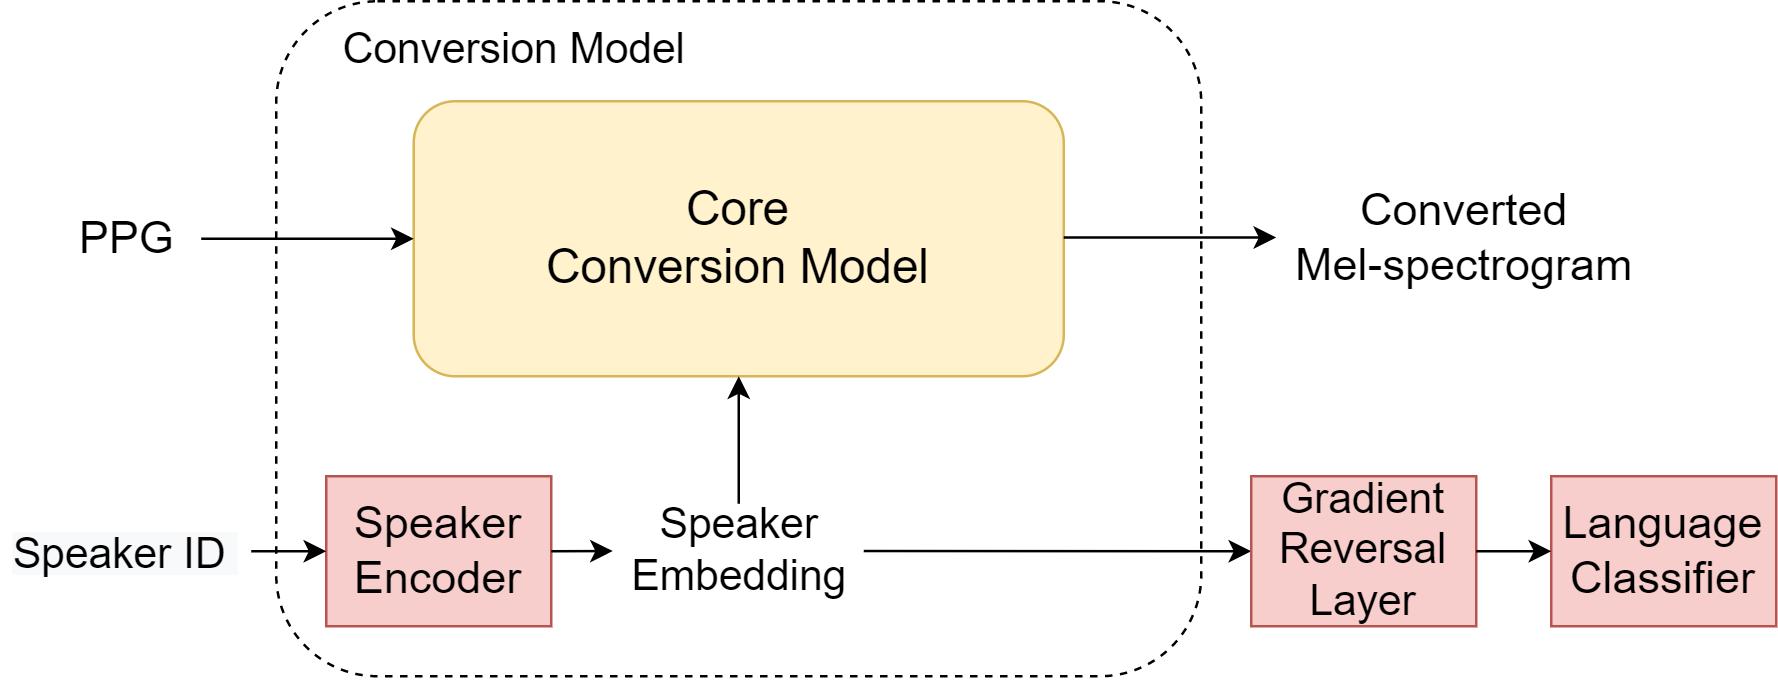

The diagram above was exported from draw.io. Its source (the exported page's mxGraphModel, read from the mxfile embedded in the PNG):
<mxGraphModel dx="1221" dy="615" grid="1" gridSize="10" guides="1" tooltips="1" connect="1" arrows="1" fold="1" page="1" pageScale="1" pageWidth="850" pageHeight="1100" math="0" shadow="0">
  <root>
    <mxCell id="0" />
    <mxCell id="1" parent="0" />
    <mxCell id="zqTtc1kCkUqquta4EWMc-1" value="" style="rounded=1;whiteSpace=wrap;html=1;dashed=1;" vertex="1" parent="1">
      <mxGeometry x="150" y="130" width="370" height="270" as="geometry" />
    </mxCell>
    <mxCell id="zqTtc1kCkUqquta4EWMc-2" value="&lt;font style=&quot;font-size: 17px&quot;&gt;Conversion Model&lt;/font&gt;" style="text;html=1;align=center;verticalAlign=middle;resizable=0;points=[];autosize=1;strokeColor=none;fillColor=none;" vertex="1" parent="1">
      <mxGeometry x="170" y="140" width="150" height="20" as="geometry" />
    </mxCell>
    <mxCell id="zqTtc1kCkUqquta4EWMc-4" value="&lt;font style=&quot;font-size: 18px&quot;&gt;Speaker Encoder&lt;/font&gt;" style="rounded=0;whiteSpace=wrap;html=1;fontSize=14;fillColor=#f8cecc;strokeColor=#b85450;" vertex="1" parent="1">
      <mxGeometry x="170" y="320" width="90" height="60" as="geometry" />
    </mxCell>
    <mxCell id="zqTtc1kCkUqquta4EWMc-5" value="Text" style="text;html=1;strokeColor=none;fillColor=none;align=center;verticalAlign=middle;whiteSpace=wrap;rounded=0;fontSize=14;" vertex="1" parent="1">
      <mxGeometry x="280" y="190" width="60" height="30" as="geometry" />
    </mxCell>
    <mxCell id="zqTtc1kCkUqquta4EWMc-6" value="&lt;font style=&quot;font-size: 19px&quot;&gt;Core&lt;br&gt;Conversion Model&lt;/font&gt;" style="rounded=1;whiteSpace=wrap;html=1;fontSize=14;fillColor=#fff2cc;strokeColor=#d6b656;" vertex="1" parent="1">
      <mxGeometry x="205" y="170" width="260" height="110" as="geometry" />
    </mxCell>
    <mxCell id="zqTtc1kCkUqquta4EWMc-7" value="" style="endArrow=classic;html=1;rounded=0;fontSize=15;exitX=1;exitY=0.5;exitDx=0;exitDy=0;entryX=-0.004;entryY=0.498;entryDx=0;entryDy=0;entryPerimeter=0;" edge="1" parent="1" source="zqTtc1kCkUqquta4EWMc-4" target="zqTtc1kCkUqquta4EWMc-9">
      <mxGeometry width="50" height="50" relative="1" as="geometry">
        <mxPoint x="290" y="220" as="sourcePoint" />
        <mxPoint x="290" y="350" as="targetPoint" />
      </mxGeometry>
    </mxCell>
    <mxCell id="zqTtc1kCkUqquta4EWMc-14" value="" style="edgeStyle=orthogonalEdgeStyle;rounded=0;orthogonalLoop=1;jettySize=auto;html=1;fontSize=15;exitX=0.5;exitY=0.025;exitDx=0;exitDy=0;exitPerimeter=0;" edge="1" parent="1" source="zqTtc1kCkUqquta4EWMc-9" target="zqTtc1kCkUqquta4EWMc-6">
      <mxGeometry relative="1" as="geometry" />
    </mxCell>
    <mxCell id="zqTtc1kCkUqquta4EWMc-9" value="&lt;font style=&quot;font-size: 17px&quot;&gt;Speaker&lt;br&gt;Embedding&lt;/font&gt;" style="text;html=1;align=center;verticalAlign=middle;resizable=0;points=[];autosize=1;strokeColor=none;fillColor=none;fontSize=15;" vertex="1" parent="1">
      <mxGeometry x="285" y="330" width="100" height="40" as="geometry" />
    </mxCell>
    <mxCell id="zqTtc1kCkUqquta4EWMc-11" value="" style="endArrow=classic;html=1;rounded=0;fontSize=15;exitX=1;exitY=0.5;exitDx=0;exitDy=0;entryX=0;entryY=0.5;entryDx=0;entryDy=0;entryPerimeter=0;" edge="1" parent="1" target="zqTtc1kCkUqquta4EWMc-16">
      <mxGeometry width="50" height="50" relative="1" as="geometry">
        <mxPoint x="385" y="349.91" as="sourcePoint" />
        <mxPoint x="560" y="350" as="targetPoint" />
      </mxGeometry>
    </mxCell>
    <mxCell id="zqTtc1kCkUqquta4EWMc-16" value="&lt;font style=&quot;font-size: 17px&quot;&gt;Gradient Reversal Layer&lt;/font&gt;" style="rounded=0;whiteSpace=wrap;html=1;fontSize=14;fillColor=#f8cecc;strokeColor=#b85450;" vertex="1" parent="1">
      <mxGeometry x="540" y="320" width="90" height="60" as="geometry" />
    </mxCell>
    <mxCell id="zqTtc1kCkUqquta4EWMc-17" value="&lt;font style=&quot;font-size: 18px&quot;&gt;Language Classifier&lt;/font&gt;" style="rounded=0;whiteSpace=wrap;html=1;fontSize=14;fillColor=#f8cecc;strokeColor=#b85450;" vertex="1" parent="1">
      <mxGeometry x="660" y="320" width="90" height="60" as="geometry" />
    </mxCell>
    <mxCell id="zqTtc1kCkUqquta4EWMc-18" value="" style="endArrow=classic;html=1;rounded=0;fontSize=15;exitX=1;exitY=0.5;exitDx=0;exitDy=0;entryX=0;entryY=0.5;entryDx=0;entryDy=0;" edge="1" parent="1" source="zqTtc1kCkUqquta4EWMc-16" target="zqTtc1kCkUqquta4EWMc-17">
      <mxGeometry width="50" height="50" relative="1" as="geometry">
        <mxPoint x="460" y="270" as="sourcePoint" />
        <mxPoint x="510" y="220" as="targetPoint" />
      </mxGeometry>
    </mxCell>
    <mxCell id="zqTtc1kCkUqquta4EWMc-25" value="" style="edgeStyle=orthogonalEdgeStyle;rounded=0;orthogonalLoop=1;jettySize=auto;html=1;fontSize=15;entryX=0;entryY=0.5;entryDx=0;entryDy=0;" edge="1" parent="1" target="zqTtc1kCkUqquta4EWMc-6">
      <mxGeometry relative="1" as="geometry">
        <mxPoint x="120" y="225" as="sourcePoint" />
        <mxPoint x="345" y="290" as="targetPoint" />
      </mxGeometry>
    </mxCell>
    <mxCell id="zqTtc1kCkUqquta4EWMc-26" value="" style="edgeStyle=orthogonalEdgeStyle;rounded=0;orthogonalLoop=1;jettySize=auto;html=1;fontSize=15;entryX=0;entryY=0.5;entryDx=0;entryDy=0;exitX=1;exitY=0.5;exitDx=0;exitDy=0;" edge="1" parent="1" source="zqTtc1kCkUqquta4EWMc-28" target="zqTtc1kCkUqquta4EWMc-4">
      <mxGeometry relative="1" as="geometry">
        <mxPoint x="120" y="350" as="sourcePoint" />
        <mxPoint x="170" y="350" as="targetPoint" />
      </mxGeometry>
    </mxCell>
    <mxCell id="zqTtc1kCkUqquta4EWMc-27" value="&lt;font style=&quot;font-size: 18px&quot;&gt;PPG&lt;/font&gt;" style="text;html=1;align=center;verticalAlign=middle;resizable=0;points=[];autosize=1;strokeColor=none;fillColor=none;fontSize=15;" vertex="1" parent="1">
      <mxGeometry x="65" y="215" width="50" height="20" as="geometry" />
    </mxCell>
    <mxCell id="zqTtc1kCkUqquta4EWMc-28" value="&lt;span style=&quot;color: rgb(0 , 0 , 0) ; font-family: &amp;#34;helvetica&amp;#34; ; font-style: normal ; font-weight: 400 ; letter-spacing: normal ; text-indent: 0px ; text-transform: none ; word-spacing: 0px ; background-color: rgb(248 , 249 , 250) ; display: inline ; float: none&quot;&gt;&lt;font style=&quot;font-size: 17px&quot;&gt;Speaker ID&amp;nbsp;&lt;/font&gt;&lt;/span&gt;" style="text;whiteSpace=wrap;html=1;fontSize=15;align=center;" vertex="1" parent="1">
      <mxGeometry x="40" y="335" width="100" height="30" as="geometry" />
    </mxCell>
    <mxCell id="zqTtc1kCkUqquta4EWMc-29" value="" style="edgeStyle=orthogonalEdgeStyle;rounded=0;orthogonalLoop=1;jettySize=auto;html=1;fontSize=15;entryX=0;entryY=0.5;entryDx=0;entryDy=0;" edge="1" parent="1">
      <mxGeometry relative="1" as="geometry">
        <mxPoint x="465" y="224.5" as="sourcePoint" />
        <mxPoint x="550" y="224.5" as="targetPoint" />
      </mxGeometry>
    </mxCell>
    <mxCell id="zqTtc1kCkUqquta4EWMc-30" value="&lt;font style=&quot;font-size: 18px&quot;&gt;Converted&lt;br&gt;Mel-spectrogram&lt;/font&gt;" style="text;html=1;align=center;verticalAlign=middle;resizable=0;points=[];autosize=1;strokeColor=none;fillColor=none;fontSize=15;" vertex="1" parent="1">
      <mxGeometry x="550" y="205" width="150" height="40" as="geometry" />
    </mxCell>
  </root>
</mxGraphModel>